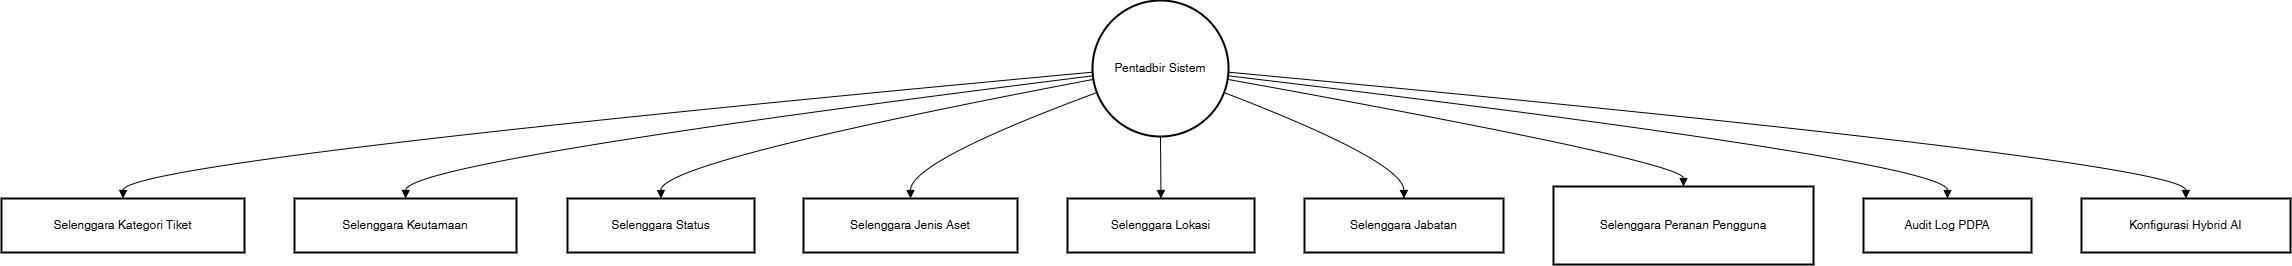

The diagram above was exported from draw.io. Its source (the exported page's mxGraphModel, read from the mxfile embedded in the PNG):
<mxGraphModel dx="2564" dy="1515" grid="1" gridSize="10" guides="1" tooltips="1" connect="1" arrows="1" fold="1" page="1" pageScale="1" pageWidth="850" pageHeight="1100" math="0" shadow="0">
  <root>
    <mxCell id="0" />
    <mxCell id="1" parent="0" />
    <mxCell id="x_xDMYmXdSHl0-lWFM4o-1" value="Pentadbir Sistem" style="ellipse;aspect=fixed;strokeWidth=2;whiteSpace=wrap;" vertex="1" parent="1">
      <mxGeometry x="1111" y="20" width="136" height="136" as="geometry" />
    </mxCell>
    <mxCell id="x_xDMYmXdSHl0-lWFM4o-2" value="Selenggara Kategori Tiket" style="whiteSpace=wrap;strokeWidth=2;" vertex="1" parent="1">
      <mxGeometry x="20" y="218" width="243" height="54" as="geometry" />
    </mxCell>
    <mxCell id="x_xDMYmXdSHl0-lWFM4o-3" value="Selenggara Keutamaan" style="whiteSpace=wrap;strokeWidth=2;" vertex="1" parent="1">
      <mxGeometry x="313" y="218" width="222" height="54" as="geometry" />
    </mxCell>
    <mxCell id="x_xDMYmXdSHl0-lWFM4o-4" value="Selenggara Status" style="whiteSpace=wrap;strokeWidth=2;" vertex="1" parent="1">
      <mxGeometry x="586" y="218" width="187" height="54" as="geometry" />
    </mxCell>
    <mxCell id="x_xDMYmXdSHl0-lWFM4o-5" value="Selenggara Jenis Aset" style="whiteSpace=wrap;strokeWidth=2;" vertex="1" parent="1">
      <mxGeometry x="822" y="218" width="214" height="54" as="geometry" />
    </mxCell>
    <mxCell id="x_xDMYmXdSHl0-lWFM4o-6" value="Selenggara Lokasi" style="whiteSpace=wrap;strokeWidth=2;" vertex="1" parent="1">
      <mxGeometry x="1086" y="218" width="187" height="54" as="geometry" />
    </mxCell>
    <mxCell id="x_xDMYmXdSHl0-lWFM4o-7" value="Selenggara Jabatan" style="whiteSpace=wrap;strokeWidth=2;" vertex="1" parent="1">
      <mxGeometry x="1323" y="218" width="199" height="54" as="geometry" />
    </mxCell>
    <mxCell id="x_xDMYmXdSHl0-lWFM4o-8" value="Selenggara Peranan Pengguna" style="whiteSpace=wrap;strokeWidth=2;" vertex="1" parent="1">
      <mxGeometry x="1572" y="206" width="260" height="78" as="geometry" />
    </mxCell>
    <mxCell id="x_xDMYmXdSHl0-lWFM4o-9" value="Audit Log PDPA" style="whiteSpace=wrap;strokeWidth=2;" vertex="1" parent="1">
      <mxGeometry x="1882" y="218" width="168" height="54" as="geometry" />
    </mxCell>
    <mxCell id="x_xDMYmXdSHl0-lWFM4o-10" value="Konfigurasi Hybrid AI" style="whiteSpace=wrap;strokeWidth=2;" vertex="1" parent="1">
      <mxGeometry x="2100" y="218" width="209" height="54" as="geometry" />
    </mxCell>
    <mxCell id="x_xDMYmXdSHl0-lWFM4o-11" value="" style="curved=1;startArrow=none;endArrow=block;exitX=0;exitY=0.54;entryX=0.5;entryY=0;rounded=0;" edge="1" parent="1" source="x_xDMYmXdSHl0-lWFM4o-1" target="x_xDMYmXdSHl0-lWFM4o-2">
      <mxGeometry relative="1" as="geometry">
        <Array as="points">
          <mxPoint x="142" y="181" />
        </Array>
      </mxGeometry>
    </mxCell>
    <mxCell id="x_xDMYmXdSHl0-lWFM4o-12" value="" style="curved=1;startArrow=none;endArrow=block;exitX=0;exitY=0.56;entryX=0.5;entryY=0;rounded=0;" edge="1" parent="1" source="x_xDMYmXdSHl0-lWFM4o-1" target="x_xDMYmXdSHl0-lWFM4o-3">
      <mxGeometry relative="1" as="geometry">
        <Array as="points">
          <mxPoint x="425" y="181" />
        </Array>
      </mxGeometry>
    </mxCell>
    <mxCell id="x_xDMYmXdSHl0-lWFM4o-13" value="" style="curved=1;startArrow=none;endArrow=block;exitX=0;exitY=0.59;entryX=0.5;entryY=0;rounded=0;" edge="1" parent="1" source="x_xDMYmXdSHl0-lWFM4o-1" target="x_xDMYmXdSHl0-lWFM4o-4">
      <mxGeometry relative="1" as="geometry">
        <Array as="points">
          <mxPoint x="679" y="181" />
        </Array>
      </mxGeometry>
    </mxCell>
    <mxCell id="x_xDMYmXdSHl0-lWFM4o-14" value="" style="curved=1;startArrow=none;endArrow=block;exitX=0;exitY=0.69;entryX=0.5;entryY=0;rounded=0;" edge="1" parent="1" source="x_xDMYmXdSHl0-lWFM4o-1" target="x_xDMYmXdSHl0-lWFM4o-5">
      <mxGeometry relative="1" as="geometry">
        <Array as="points">
          <mxPoint x="929" y="181" />
        </Array>
      </mxGeometry>
    </mxCell>
    <mxCell id="x_xDMYmXdSHl0-lWFM4o-15" value="" style="curved=1;startArrow=none;endArrow=block;exitX=0.5;exitY=1;entryX=0.5;entryY=0;rounded=0;" edge="1" parent="1" source="x_xDMYmXdSHl0-lWFM4o-1" target="x_xDMYmXdSHl0-lWFM4o-6">
      <mxGeometry relative="1" as="geometry">
        <Array as="points" />
      </mxGeometry>
    </mxCell>
    <mxCell id="x_xDMYmXdSHl0-lWFM4o-16" value="" style="curved=1;startArrow=none;endArrow=block;exitX=1;exitY=0.69;entryX=0.5;entryY=0;rounded=0;" edge="1" parent="1" source="x_xDMYmXdSHl0-lWFM4o-1" target="x_xDMYmXdSHl0-lWFM4o-7">
      <mxGeometry relative="1" as="geometry">
        <Array as="points">
          <mxPoint x="1422" y="181" />
        </Array>
      </mxGeometry>
    </mxCell>
    <mxCell id="x_xDMYmXdSHl0-lWFM4o-17" value="" style="curved=1;startArrow=none;endArrow=block;exitX=1;exitY=0.59;entryX=0.5;entryY=0;rounded=0;" edge="1" parent="1" source="x_xDMYmXdSHl0-lWFM4o-1" target="x_xDMYmXdSHl0-lWFM4o-8">
      <mxGeometry relative="1" as="geometry">
        <Array as="points">
          <mxPoint x="1702" y="181" />
        </Array>
      </mxGeometry>
    </mxCell>
    <mxCell id="x_xDMYmXdSHl0-lWFM4o-18" value="" style="curved=1;startArrow=none;endArrow=block;exitX=1;exitY=0.56;entryX=0.5;entryY=0;rounded=0;" edge="1" parent="1" source="x_xDMYmXdSHl0-lWFM4o-1" target="x_xDMYmXdSHl0-lWFM4o-9">
      <mxGeometry relative="1" as="geometry">
        <Array as="points">
          <mxPoint x="1966" y="181" />
        </Array>
      </mxGeometry>
    </mxCell>
    <mxCell id="x_xDMYmXdSHl0-lWFM4o-19" value="" style="curved=1;startArrow=none;endArrow=block;exitX=1;exitY=0.54;entryX=0.5;entryY=0;rounded=0;" edge="1" parent="1" source="x_xDMYmXdSHl0-lWFM4o-1" target="x_xDMYmXdSHl0-lWFM4o-10">
      <mxGeometry relative="1" as="geometry">
        <Array as="points">
          <mxPoint x="2204" y="181" />
        </Array>
      </mxGeometry>
    </mxCell>
  </root>
</mxGraphModel>